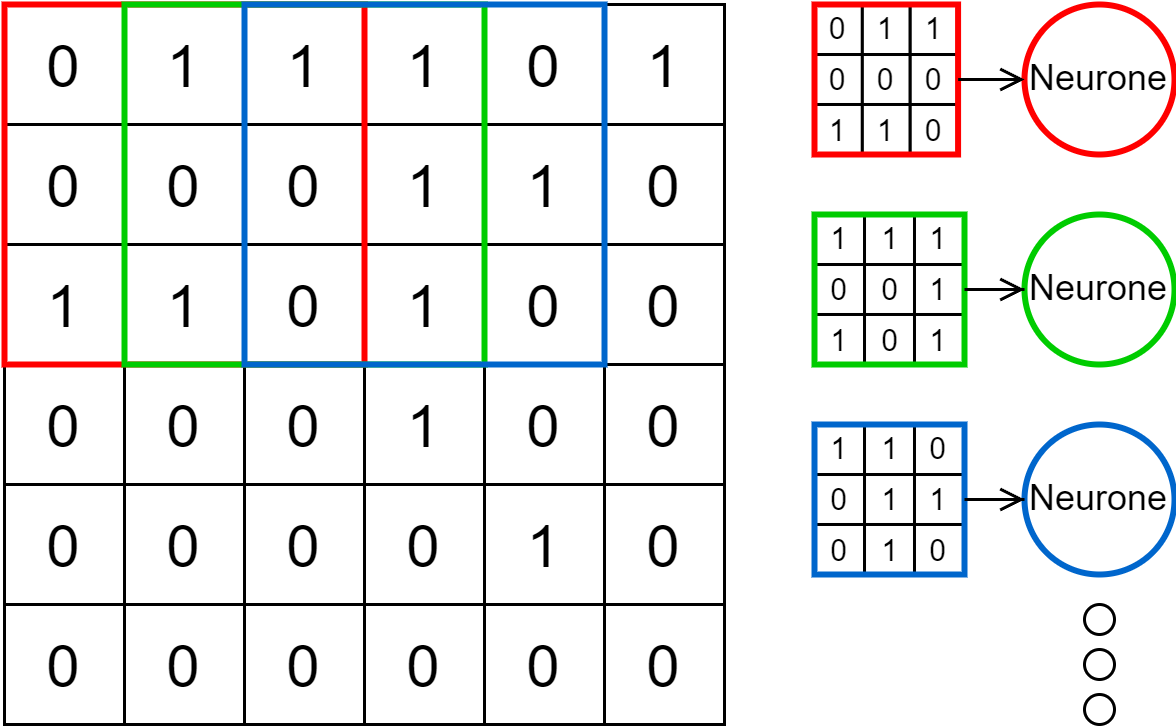

The diagram above was exported from draw.io. Its source (the exported page's mxGraphModel, read from the mxfile embedded in the PNG):
<mxGraphModel dx="675" dy="390" grid="1" gridSize="10" guides="1" tooltips="1" connect="1" arrows="1" fold="1" page="1" pageScale="1" pageWidth="827" pageHeight="1169" math="0" shadow="0">
  <root>
    <mxCell id="0" />
    <mxCell id="1" parent="0" />
    <mxCell id="_-4An9qhqLWyNKx97iol-1" value="&lt;font style=&quot;font-size: 20px;&quot;&gt;0&lt;/font&gt;" style="rounded=0;whiteSpace=wrap;html=1;fontSize=20;fillColor=#FFFFFF;strokeColor=default;" vertex="1" parent="1">
      <mxGeometry x="60" y="200" width="40" height="40" as="geometry" />
    </mxCell>
    <mxCell id="_-4An9qhqLWyNKx97iol-2" value="1" style="rounded=0;whiteSpace=wrap;html=1;fontSize=20;fillColor=#FFFFFF;" vertex="1" parent="1">
      <mxGeometry x="100" y="200" width="40" height="40" as="geometry" />
    </mxCell>
    <mxCell id="_-4An9qhqLWyNKx97iol-3" value="1" style="rounded=0;whiteSpace=wrap;html=1;fontSize=20;fillColor=#FFFFFF;" vertex="1" parent="1">
      <mxGeometry x="140" y="200" width="40" height="40" as="geometry" />
    </mxCell>
    <mxCell id="_-4An9qhqLWyNKx97iol-4" value="0" style="rounded=0;whiteSpace=wrap;html=1;fontSize=20;fillColor=#FFFFFF;" vertex="1" parent="1">
      <mxGeometry x="60" y="240" width="40" height="40" as="geometry" />
    </mxCell>
    <mxCell id="_-4An9qhqLWyNKx97iol-5" value="0" style="rounded=0;whiteSpace=wrap;html=1;fontSize=20;fillColor=#FFFFFF;" vertex="1" parent="1">
      <mxGeometry x="100" y="240" width="40" height="40" as="geometry" />
    </mxCell>
    <mxCell id="_-4An9qhqLWyNKx97iol-6" value="0" style="rounded=0;whiteSpace=wrap;html=1;fontSize=20;fillColor=#FFFFFF;" vertex="1" parent="1">
      <mxGeometry x="140" y="240" width="40" height="40" as="geometry" />
    </mxCell>
    <mxCell id="_-4An9qhqLWyNKx97iol-7" value="1" style="rounded=0;whiteSpace=wrap;html=1;fontSize=20;fillColor=#FFFFFF;" vertex="1" parent="1">
      <mxGeometry x="60" y="280" width="40" height="40" as="geometry" />
    </mxCell>
    <mxCell id="_-4An9qhqLWyNKx97iol-8" value="1" style="rounded=0;whiteSpace=wrap;html=1;fontSize=20;fillColor=#FFFFFF;" vertex="1" parent="1">
      <mxGeometry x="100" y="280" width="40" height="40" as="geometry" />
    </mxCell>
    <mxCell id="_-4An9qhqLWyNKx97iol-9" value="0" style="rounded=0;whiteSpace=wrap;html=1;fontSize=20;fillColor=#FFFFFF;" vertex="1" parent="1">
      <mxGeometry x="140" y="280" width="40" height="40" as="geometry" />
    </mxCell>
    <mxCell id="_-4An9qhqLWyNKx97iol-10" value="1" style="rounded=0;whiteSpace=wrap;html=1;fontSize=20;fillColor=#FFFFFF;" vertex="1" parent="1">
      <mxGeometry x="180" y="200" width="40" height="40" as="geometry" />
    </mxCell>
    <mxCell id="_-4An9qhqLWyNKx97iol-11" value="0" style="rounded=0;whiteSpace=wrap;html=1;fontSize=20;fillColor=#FFFFFF;" vertex="1" parent="1">
      <mxGeometry x="220" y="200" width="40" height="40" as="geometry" />
    </mxCell>
    <mxCell id="_-4An9qhqLWyNKx97iol-12" value="1" style="rounded=0;whiteSpace=wrap;html=1;fontSize=20;fillColor=#FFFFFF;" vertex="1" parent="1">
      <mxGeometry x="260" y="200" width="40" height="40" as="geometry" />
    </mxCell>
    <mxCell id="_-4An9qhqLWyNKx97iol-13" value="1" style="rounded=0;whiteSpace=wrap;html=1;fontSize=20;fillColor=#FFFFFF;" vertex="1" parent="1">
      <mxGeometry x="180" y="240" width="40" height="40" as="geometry" />
    </mxCell>
    <mxCell id="_-4An9qhqLWyNKx97iol-14" value="1" style="rounded=0;whiteSpace=wrap;html=1;fontSize=20;fillColor=#FFFFFF;" vertex="1" parent="1">
      <mxGeometry x="220" y="240" width="40" height="40" as="geometry" />
    </mxCell>
    <mxCell id="_-4An9qhqLWyNKx97iol-15" value="0" style="rounded=0;whiteSpace=wrap;html=1;fontSize=20;fillColor=#FFFFFF;" vertex="1" parent="1">
      <mxGeometry x="260" y="240" width="40" height="40" as="geometry" />
    </mxCell>
    <mxCell id="_-4An9qhqLWyNKx97iol-16" value="1" style="rounded=0;whiteSpace=wrap;html=1;fontSize=20;fillColor=#FFFFFF;" vertex="1" parent="1">
      <mxGeometry x="180" y="280" width="40" height="40" as="geometry" />
    </mxCell>
    <mxCell id="_-4An9qhqLWyNKx97iol-17" value="0" style="rounded=0;whiteSpace=wrap;html=1;fontSize=20;fillColor=#FFFFFF;" vertex="1" parent="1">
      <mxGeometry x="220" y="280" width="40" height="40" as="geometry" />
    </mxCell>
    <mxCell id="_-4An9qhqLWyNKx97iol-18" value="0" style="rounded=0;whiteSpace=wrap;html=1;fontSize=20;fillColor=#FFFFFF;" vertex="1" parent="1">
      <mxGeometry x="260" y="280" width="40" height="40" as="geometry" />
    </mxCell>
    <mxCell id="_-4An9qhqLWyNKx97iol-19" value="0" style="rounded=0;whiteSpace=wrap;html=1;fontSize=20;fillColor=#FFFFFF;" vertex="1" parent="1">
      <mxGeometry x="60" y="320" width="40" height="40" as="geometry" />
    </mxCell>
    <mxCell id="_-4An9qhqLWyNKx97iol-20" value="0" style="rounded=0;whiteSpace=wrap;html=1;fontSize=20;fillColor=#FFFFFF;" vertex="1" parent="1">
      <mxGeometry x="100" y="320" width="40" height="40" as="geometry" />
    </mxCell>
    <mxCell id="_-4An9qhqLWyNKx97iol-21" value="0" style="rounded=0;whiteSpace=wrap;html=1;fontSize=20;fillColor=#FFFFFF;" vertex="1" parent="1">
      <mxGeometry x="140" y="320" width="40" height="40" as="geometry" />
    </mxCell>
    <mxCell id="_-4An9qhqLWyNKx97iol-22" value="0" style="rounded=0;whiteSpace=wrap;html=1;fontSize=20;fillColor=#FFFFFF;" vertex="1" parent="1">
      <mxGeometry x="60" y="360" width="40" height="40" as="geometry" />
    </mxCell>
    <mxCell id="_-4An9qhqLWyNKx97iol-23" value="0" style="rounded=0;whiteSpace=wrap;html=1;fontSize=20;fillColor=#FFFFFF;" vertex="1" parent="1">
      <mxGeometry x="100" y="360" width="40" height="40" as="geometry" />
    </mxCell>
    <mxCell id="_-4An9qhqLWyNKx97iol-24" value="0" style="rounded=0;whiteSpace=wrap;html=1;fontSize=20;fillColor=#FFFFFF;" vertex="1" parent="1">
      <mxGeometry x="140" y="360" width="40" height="40" as="geometry" />
    </mxCell>
    <mxCell id="_-4An9qhqLWyNKx97iol-25" value="0" style="rounded=0;whiteSpace=wrap;html=1;fontSize=20;fillColor=#FFFFFF;" vertex="1" parent="1">
      <mxGeometry x="60" y="400" width="40" height="40" as="geometry" />
    </mxCell>
    <mxCell id="_-4An9qhqLWyNKx97iol-26" value="0" style="rounded=0;whiteSpace=wrap;html=1;fontSize=20;fillColor=#FFFFFF;" vertex="1" parent="1">
      <mxGeometry x="100" y="400" width="40" height="40" as="geometry" />
    </mxCell>
    <mxCell id="_-4An9qhqLWyNKx97iol-27" value="0" style="rounded=0;whiteSpace=wrap;html=1;fontSize=20;fillColor=#FFFFFF;" vertex="1" parent="1">
      <mxGeometry x="140" y="400" width="40" height="40" as="geometry" />
    </mxCell>
    <mxCell id="_-4An9qhqLWyNKx97iol-28" value="1" style="rounded=0;whiteSpace=wrap;html=1;fontSize=20;fillColor=#FFFFFF;" vertex="1" parent="1">
      <mxGeometry x="180" y="320" width="40" height="40" as="geometry" />
    </mxCell>
    <mxCell id="_-4An9qhqLWyNKx97iol-29" value="0" style="rounded=0;whiteSpace=wrap;html=1;fontSize=20;fillColor=#FFFFFF;" vertex="1" parent="1">
      <mxGeometry x="220" y="320" width="40" height="40" as="geometry" />
    </mxCell>
    <mxCell id="_-4An9qhqLWyNKx97iol-30" value="0" style="rounded=0;whiteSpace=wrap;html=1;fontSize=20;fillColor=#FFFFFF;" vertex="1" parent="1">
      <mxGeometry x="260" y="320" width="40" height="40" as="geometry" />
    </mxCell>
    <mxCell id="_-4An9qhqLWyNKx97iol-31" value="0" style="rounded=0;whiteSpace=wrap;html=1;fontSize=20;fillColor=#FFFFFF;" vertex="1" parent="1">
      <mxGeometry x="180" y="360" width="40" height="40" as="geometry" />
    </mxCell>
    <mxCell id="_-4An9qhqLWyNKx97iol-32" value="1" style="rounded=0;whiteSpace=wrap;html=1;fontSize=20;fillColor=#FFFFFF;" vertex="1" parent="1">
      <mxGeometry x="220" y="360" width="40" height="40" as="geometry" />
    </mxCell>
    <mxCell id="_-4An9qhqLWyNKx97iol-33" value="0" style="rounded=0;whiteSpace=wrap;html=1;fontSize=20;fillColor=#FFFFFF;" vertex="1" parent="1">
      <mxGeometry x="260" y="360" width="40" height="40" as="geometry" />
    </mxCell>
    <mxCell id="_-4An9qhqLWyNKx97iol-34" value="0" style="rounded=0;whiteSpace=wrap;html=1;fontSize=20;fillColor=#FFFFFF;" vertex="1" parent="1">
      <mxGeometry x="180" y="400" width="40" height="40" as="geometry" />
    </mxCell>
    <mxCell id="_-4An9qhqLWyNKx97iol-35" value="0" style="rounded=0;whiteSpace=wrap;html=1;fontSize=20;fillColor=#FFFFFF;" vertex="1" parent="1">
      <mxGeometry x="220" y="400" width="40" height="40" as="geometry" />
    </mxCell>
    <mxCell id="_-4An9qhqLWyNKx97iol-36" value="0" style="rounded=0;whiteSpace=wrap;html=1;fontSize=20;fillColor=#FFFFFF;" vertex="1" parent="1">
      <mxGeometry x="260" y="400" width="40" height="40" as="geometry" />
    </mxCell>
    <mxCell id="_-4An9qhqLWyNKx97iol-43" value="" style="rounded=0;whiteSpace=wrap;html=1;strokeColor=#FF0000;fillColor=none;strokeWidth=2;" vertex="1" parent="1">
      <mxGeometry x="60" y="200" width="120" height="120" as="geometry" />
    </mxCell>
    <mxCell id="_-4An9qhqLWyNKx97iol-44" value="" style="rounded=0;whiteSpace=wrap;html=1;strokeColor=#00CC00;fillColor=none;strokeWidth=2;" vertex="1" parent="1">
      <mxGeometry x="100" y="200" width="120" height="120" as="geometry" />
    </mxCell>
    <mxCell id="_-4An9qhqLWyNKx97iol-45" value="" style="rounded=0;whiteSpace=wrap;html=1;strokeColor=#0066CC;fillColor=none;strokeWidth=2;" vertex="1" parent="1">
      <mxGeometry x="140" y="200" width="120" height="120" as="geometry" />
    </mxCell>
    <mxCell id="_-4An9qhqLWyNKx97iol-48" value="&lt;font style=&quot;font-size: 12px;&quot;&gt;Neurone&lt;/font&gt;" style="ellipse;whiteSpace=wrap;html=1;aspect=fixed;strokeColor=#FF0000;fillColor=none;strokeWidth=2;" vertex="1" parent="1">
      <mxGeometry x="400" y="200" width="50" height="50" as="geometry" />
    </mxCell>
    <mxCell id="_-4An9qhqLWyNKx97iol-49" value="Neurone" style="ellipse;whiteSpace=wrap;html=1;aspect=fixed;strokeColor=#00CC00;fillColor=none;strokeWidth=2;" vertex="1" parent="1">
      <mxGeometry x="400" y="270" width="50" height="50" as="geometry" />
    </mxCell>
    <mxCell id="_-4An9qhqLWyNKx97iol-50" value="Neurone" style="ellipse;whiteSpace=wrap;html=1;aspect=fixed;strokeColor=#0066CC;fillColor=none;strokeWidth=2;" vertex="1" parent="1">
      <mxGeometry x="400" y="340" width="50" height="50" as="geometry" />
    </mxCell>
    <mxCell id="_-4An9qhqLWyNKx97iol-52" value="" style="ellipse;whiteSpace=wrap;html=1;aspect=fixed;strokeColor=#000000;fillColor=none;" vertex="1" parent="1">
      <mxGeometry x="420" y="400" width="10" height="10" as="geometry" />
    </mxCell>
    <mxCell id="_-4An9qhqLWyNKx97iol-53" value="" style="ellipse;whiteSpace=wrap;html=1;aspect=fixed;strokeColor=#000000;fillColor=none;" vertex="1" parent="1">
      <mxGeometry x="420" y="415" width="10" height="10" as="geometry" />
    </mxCell>
    <mxCell id="_-4An9qhqLWyNKx97iol-54" value="" style="ellipse;whiteSpace=wrap;html=1;aspect=fixed;strokeColor=#000000;fillColor=none;" vertex="1" parent="1">
      <mxGeometry x="420" y="430" width="10" height="10" as="geometry" />
    </mxCell>
    <mxCell id="_-4An9qhqLWyNKx97iol-65" value="" style="group;fontSize=10;" vertex="1" connectable="0" parent="1">
      <mxGeometry x="330" y="200" width="47.86" height="50" as="geometry" />
    </mxCell>
    <mxCell id="_-4An9qhqLWyNKx97iol-55" value="&lt;font style=&quot;font-size: 10px;&quot;&gt;0&lt;/font&gt;" style="rounded=0;whiteSpace=wrap;html=1;fontSize=10;fillColor=#FFFFFF;strokeColor=default;" vertex="1" parent="_-4An9qhqLWyNKx97iol-65">
      <mxGeometry width="15.953333333333333" height="16.666666666666668" as="geometry" />
    </mxCell>
    <mxCell id="_-4An9qhqLWyNKx97iol-56" value="1" style="rounded=0;whiteSpace=wrap;html=1;fontSize=10;fillColor=#FFFFFF;" vertex="1" parent="_-4An9qhqLWyNKx97iol-65">
      <mxGeometry x="15.953333333333333" width="15.953333333333333" height="16.666666666666668" as="geometry" />
    </mxCell>
    <mxCell id="_-4An9qhqLWyNKx97iol-57" value="1" style="rounded=0;whiteSpace=wrap;html=1;fontSize=10;fillColor=#FFFFFF;" vertex="1" parent="_-4An9qhqLWyNKx97iol-65">
      <mxGeometry x="31.906666666666666" width="15.953333333333333" height="16.666666666666668" as="geometry" />
    </mxCell>
    <mxCell id="_-4An9qhqLWyNKx97iol-58" value="0" style="rounded=0;whiteSpace=wrap;html=1;fontSize=10;fillColor=#FFFFFF;" vertex="1" parent="_-4An9qhqLWyNKx97iol-65">
      <mxGeometry y="16.666666666666668" width="15.953333333333333" height="16.666666666666668" as="geometry" />
    </mxCell>
    <mxCell id="_-4An9qhqLWyNKx97iol-59" value="0" style="rounded=0;whiteSpace=wrap;html=1;fontSize=10;fillColor=#FFFFFF;" vertex="1" parent="_-4An9qhqLWyNKx97iol-65">
      <mxGeometry x="15.953333333333333" y="16.666666666666668" width="15.953333333333333" height="16.666666666666668" as="geometry" />
    </mxCell>
    <mxCell id="_-4An9qhqLWyNKx97iol-60" value="0" style="rounded=0;whiteSpace=wrap;html=1;fontSize=10;fillColor=#FFFFFF;" vertex="1" parent="_-4An9qhqLWyNKx97iol-65">
      <mxGeometry x="31.906666666666666" y="16.666666666666668" width="15.953333333333333" height="16.666666666666668" as="geometry" />
    </mxCell>
    <mxCell id="_-4An9qhqLWyNKx97iol-61" value="1" style="rounded=0;whiteSpace=wrap;html=1;fontSize=10;fillColor=#FFFFFF;" vertex="1" parent="_-4An9qhqLWyNKx97iol-65">
      <mxGeometry y="33.333333333333336" width="15.953333333333333" height="16.666666666666668" as="geometry" />
    </mxCell>
    <mxCell id="_-4An9qhqLWyNKx97iol-62" value="1" style="rounded=0;whiteSpace=wrap;html=1;fontSize=10;fillColor=#FFFFFF;" vertex="1" parent="_-4An9qhqLWyNKx97iol-65">
      <mxGeometry x="15.953333333333333" y="33.333333333333336" width="15.953333333333333" height="16.666666666666668" as="geometry" />
    </mxCell>
    <mxCell id="_-4An9qhqLWyNKx97iol-63" value="0" style="rounded=0;whiteSpace=wrap;html=1;fontSize=10;fillColor=#FFFFFF;" vertex="1" parent="_-4An9qhqLWyNKx97iol-65">
      <mxGeometry x="31.906666666666666" y="33.333333333333336" width="15.953333333333333" height="16.666666666666668" as="geometry" />
    </mxCell>
    <mxCell id="_-4An9qhqLWyNKx97iol-64" value="" style="rounded=0;whiteSpace=wrap;html=1;strokeColor=#FF0000;fillColor=none;strokeWidth=2;fontSize=10;" vertex="1" parent="_-4An9qhqLWyNKx97iol-65">
      <mxGeometry width="47.86" height="50" as="geometry" />
    </mxCell>
    <mxCell id="_-4An9qhqLWyNKx97iol-76" value="" style="group;fontSize=10;" vertex="1" connectable="0" parent="1">
      <mxGeometry x="330" y="270" width="50" height="50" as="geometry" />
    </mxCell>
    <mxCell id="_-4An9qhqLWyNKx97iol-66" value="1" style="rounded=0;whiteSpace=wrap;html=1;fontSize=10;fillColor=#FFFFFF;" vertex="1" parent="_-4An9qhqLWyNKx97iol-76">
      <mxGeometry width="16.666666666666668" height="16.666666666666668" as="geometry" />
    </mxCell>
    <mxCell id="_-4An9qhqLWyNKx97iol-67" value="1" style="rounded=0;whiteSpace=wrap;html=1;fontSize=10;fillColor=#FFFFFF;" vertex="1" parent="_-4An9qhqLWyNKx97iol-76">
      <mxGeometry x="16.666666666666668" width="16.666666666666668" height="16.666666666666668" as="geometry" />
    </mxCell>
    <mxCell id="_-4An9qhqLWyNKx97iol-68" value="0" style="rounded=0;whiteSpace=wrap;html=1;fontSize=10;fillColor=#FFFFFF;" vertex="1" parent="_-4An9qhqLWyNKx97iol-76">
      <mxGeometry y="16.666666666666668" width="16.666666666666668" height="16.666666666666668" as="geometry" />
    </mxCell>
    <mxCell id="_-4An9qhqLWyNKx97iol-69" value="0" style="rounded=0;whiteSpace=wrap;html=1;fontSize=10;fillColor=#FFFFFF;" vertex="1" parent="_-4An9qhqLWyNKx97iol-76">
      <mxGeometry x="16.666666666666668" y="16.666666666666668" width="16.666666666666668" height="16.666666666666668" as="geometry" />
    </mxCell>
    <mxCell id="_-4An9qhqLWyNKx97iol-70" value="1" style="rounded=0;whiteSpace=wrap;html=1;fontSize=10;fillColor=#FFFFFF;" vertex="1" parent="_-4An9qhqLWyNKx97iol-76">
      <mxGeometry y="33.333333333333336" width="16.666666666666668" height="16.666666666666668" as="geometry" />
    </mxCell>
    <mxCell id="_-4An9qhqLWyNKx97iol-71" value="0" style="rounded=0;whiteSpace=wrap;html=1;fontSize=10;fillColor=#FFFFFF;" vertex="1" parent="_-4An9qhqLWyNKx97iol-76">
      <mxGeometry x="16.666666666666668" y="33.333333333333336" width="16.666666666666668" height="16.666666666666668" as="geometry" />
    </mxCell>
    <mxCell id="_-4An9qhqLWyNKx97iol-72" value="1" style="rounded=0;whiteSpace=wrap;html=1;fontSize=10;fillColor=#FFFFFF;" vertex="1" parent="_-4An9qhqLWyNKx97iol-76">
      <mxGeometry x="33.333333333333336" width="16.666666666666668" height="16.666666666666668" as="geometry" />
    </mxCell>
    <mxCell id="_-4An9qhqLWyNKx97iol-73" value="1" style="rounded=0;whiteSpace=wrap;html=1;fontSize=10;fillColor=#FFFFFF;" vertex="1" parent="_-4An9qhqLWyNKx97iol-76">
      <mxGeometry x="33.333333333333336" y="16.666666666666668" width="16.666666666666668" height="16.666666666666668" as="geometry" />
    </mxCell>
    <mxCell id="_-4An9qhqLWyNKx97iol-74" value="1" style="rounded=0;whiteSpace=wrap;html=1;fontSize=10;fillColor=#FFFFFF;" vertex="1" parent="_-4An9qhqLWyNKx97iol-76">
      <mxGeometry x="33.333333333333336" y="33.333333333333336" width="16.666666666666668" height="16.666666666666668" as="geometry" />
    </mxCell>
    <mxCell id="_-4An9qhqLWyNKx97iol-75" value="" style="rounded=0;whiteSpace=wrap;html=1;strokeColor=#00CC00;fillColor=none;strokeWidth=2;fontSize=10;" vertex="1" parent="_-4An9qhqLWyNKx97iol-76">
      <mxGeometry width="50" height="50" as="geometry" />
    </mxCell>
    <mxCell id="_-4An9qhqLWyNKx97iol-87" value="" style="group" vertex="1" connectable="0" parent="1">
      <mxGeometry x="330" y="340" width="50" height="50" as="geometry" />
    </mxCell>
    <mxCell id="_-4An9qhqLWyNKx97iol-77" value="1" style="rounded=0;whiteSpace=wrap;html=1;fontSize=10;fillColor=#FFFFFF;" vertex="1" parent="_-4An9qhqLWyNKx97iol-87">
      <mxGeometry width="16.666666666666668" height="16.666666666666668" as="geometry" />
    </mxCell>
    <mxCell id="_-4An9qhqLWyNKx97iol-78" value="0" style="rounded=0;whiteSpace=wrap;html=1;fontSize=10;fillColor=#FFFFFF;" vertex="1" parent="_-4An9qhqLWyNKx97iol-87">
      <mxGeometry y="16.666666666666668" width="16.666666666666668" height="16.666666666666668" as="geometry" />
    </mxCell>
    <mxCell id="_-4An9qhqLWyNKx97iol-79" value="0" style="rounded=0;whiteSpace=wrap;html=1;fontSize=10;fillColor=#FFFFFF;" vertex="1" parent="_-4An9qhqLWyNKx97iol-87">
      <mxGeometry y="33.333333333333336" width="16.666666666666668" height="16.666666666666668" as="geometry" />
    </mxCell>
    <mxCell id="_-4An9qhqLWyNKx97iol-80" value="1" style="rounded=0;whiteSpace=wrap;html=1;fontSize=10;fillColor=#FFFFFF;" vertex="1" parent="_-4An9qhqLWyNKx97iol-87">
      <mxGeometry x="16.666666666666668" width="16.666666666666668" height="16.666666666666668" as="geometry" />
    </mxCell>
    <mxCell id="_-4An9qhqLWyNKx97iol-81" value="0" style="rounded=0;whiteSpace=wrap;html=1;fontSize=10;fillColor=#FFFFFF;" vertex="1" parent="_-4An9qhqLWyNKx97iol-87">
      <mxGeometry x="33.333333333333336" width="16.666666666666668" height="16.666666666666668" as="geometry" />
    </mxCell>
    <mxCell id="_-4An9qhqLWyNKx97iol-82" value="1" style="rounded=0;whiteSpace=wrap;html=1;fontSize=10;fillColor=#FFFFFF;" vertex="1" parent="_-4An9qhqLWyNKx97iol-87">
      <mxGeometry x="16.666666666666668" y="16.666666666666668" width="16.666666666666668" height="16.666666666666668" as="geometry" />
    </mxCell>
    <mxCell id="_-4An9qhqLWyNKx97iol-83" value="1" style="rounded=0;whiteSpace=wrap;html=1;fontSize=10;fillColor=#FFFFFF;" vertex="1" parent="_-4An9qhqLWyNKx97iol-87">
      <mxGeometry x="33.333333333333336" y="16.666666666666668" width="16.666666666666668" height="16.666666666666668" as="geometry" />
    </mxCell>
    <mxCell id="_-4An9qhqLWyNKx97iol-84" value="1" style="rounded=0;whiteSpace=wrap;html=1;fontSize=10;fillColor=#FFFFFF;" vertex="1" parent="_-4An9qhqLWyNKx97iol-87">
      <mxGeometry x="16.666666666666668" y="33.333333333333336" width="16.666666666666668" height="16.666666666666668" as="geometry" />
    </mxCell>
    <mxCell id="_-4An9qhqLWyNKx97iol-85" value="0" style="rounded=0;whiteSpace=wrap;html=1;fontSize=10;fillColor=#FFFFFF;" vertex="1" parent="_-4An9qhqLWyNKx97iol-87">
      <mxGeometry x="33.333333333333336" y="33.333333333333336" width="16.666666666666668" height="16.666666666666668" as="geometry" />
    </mxCell>
    <mxCell id="_-4An9qhqLWyNKx97iol-86" value="" style="rounded=0;whiteSpace=wrap;html=1;strokeColor=#0066CC;fillColor=none;strokeWidth=2;fontSize=10;" vertex="1" parent="_-4An9qhqLWyNKx97iol-87">
      <mxGeometry width="50" height="50" as="geometry" />
    </mxCell>
    <mxCell id="_-4An9qhqLWyNKx97iol-88" value="" style="edgeStyle=orthogonalEdgeStyle;rounded=0;orthogonalLoop=1;jettySize=auto;html=1;fontSize=10;endArrow=open;endFill=0;" edge="1" parent="1" source="_-4An9qhqLWyNKx97iol-64" target="_-4An9qhqLWyNKx97iol-48">
      <mxGeometry relative="1" as="geometry" />
    </mxCell>
    <mxCell id="_-4An9qhqLWyNKx97iol-89" value="" style="edgeStyle=orthogonalEdgeStyle;rounded=0;orthogonalLoop=1;jettySize=auto;html=1;fontSize=10;endArrow=open;endFill=0;" edge="1" parent="1" source="_-4An9qhqLWyNKx97iol-75" target="_-4An9qhqLWyNKx97iol-49">
      <mxGeometry relative="1" as="geometry" />
    </mxCell>
    <mxCell id="_-4An9qhqLWyNKx97iol-91" style="edgeStyle=orthogonalEdgeStyle;rounded=0;orthogonalLoop=1;jettySize=auto;html=1;entryX=0;entryY=0.5;entryDx=0;entryDy=0;fontSize=10;endArrow=open;endFill=0;" edge="1" parent="1" source="_-4An9qhqLWyNKx97iol-86" target="_-4An9qhqLWyNKx97iol-50">
      <mxGeometry relative="1" as="geometry" />
    </mxCell>
  </root>
</mxGraphModel>